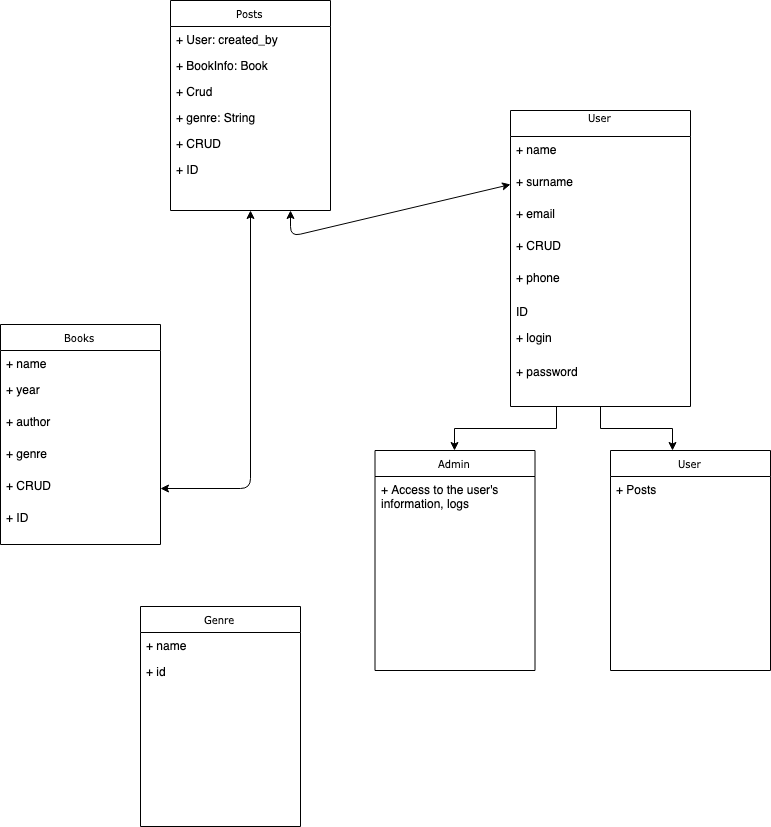

The diagram above was exported from draw.io. Its source (the exported page's mxGraphModel, read from the mxfile embedded in the PNG):
<mxGraphModel dx="2316" dy="956" grid="1" gridSize="10" guides="1" tooltips="1" connect="1" arrows="1" fold="1" page="1" pageScale="1" pageWidth="850" pageHeight="1100" background="#ffffff" math="0" shadow="0">
  <root>
    <mxCell id="0" />
    <mxCell id="1" parent="0" />
    <mxCell id="17acba5748e5396b-20" value="Posts" style="swimlane;html=1;fontStyle=0;childLayout=stackLayout;horizontal=1;startSize=26;fillColor=none;horizontalStack=0;resizeParent=1;resizeLast=0;collapsible=1;marginBottom=0;swimlaneFillColor=#ffffff;rounded=0;shadow=0;comic=0;labelBackgroundColor=none;strokeColor=#000000;strokeWidth=1;fontFamily=Verdana;fontSize=10;fontColor=#000000;align=center;" parent="1" vertex="1">
      <mxGeometry x="220" y="30" width="160" height="210" as="geometry" />
    </mxCell>
    <mxCell id="17acba5748e5396b-21" value="+ User: created_by&amp;nbsp;" style="text;html=1;strokeColor=none;fillColor=none;align=left;verticalAlign=top;spacingLeft=4;spacingRight=4;whiteSpace=wrap;overflow=hidden;rotatable=0;points=[[0,0.5],[1,0.5]];portConstraint=eastwest;" parent="17acba5748e5396b-20" vertex="1">
      <mxGeometry y="26" width="160" height="26" as="geometry" />
    </mxCell>
    <mxCell id="17acba5748e5396b-24" value="+ BookInfo: Book" style="text;html=1;strokeColor=none;fillColor=none;align=left;verticalAlign=top;spacingLeft=4;spacingRight=4;whiteSpace=wrap;overflow=hidden;rotatable=0;points=[[0,0.5],[1,0.5]];portConstraint=eastwest;" parent="17acba5748e5396b-20" vertex="1">
      <mxGeometry y="52" width="160" height="26" as="geometry" />
    </mxCell>
    <mxCell id="HeyU1Hskd7t00mOoGoN3-21" value="+ Crud" style="text;html=1;strokeColor=none;fillColor=none;align=left;verticalAlign=top;spacingLeft=4;spacingRight=4;whiteSpace=wrap;overflow=hidden;rotatable=0;points=[[0,0.5],[1,0.5]];portConstraint=eastwest;" vertex="1" parent="17acba5748e5396b-20">
      <mxGeometry y="78" width="160" height="26" as="geometry" />
    </mxCell>
    <mxCell id="HeyU1Hskd7t00mOoGoN3-7" value="+ genre: String" style="text;html=1;strokeColor=none;fillColor=none;align=left;verticalAlign=top;spacingLeft=4;spacingRight=4;whiteSpace=wrap;overflow=hidden;rotatable=0;points=[[0,0.5],[1,0.5]];portConstraint=eastwest;" vertex="1" parent="17acba5748e5396b-20">
      <mxGeometry y="104" width="160" height="26" as="geometry" />
    </mxCell>
    <mxCell id="HeyU1Hskd7t00mOoGoN3-24" value="+ CRUD" style="text;html=1;strokeColor=none;fillColor=none;align=left;verticalAlign=top;spacingLeft=4;spacingRight=4;whiteSpace=wrap;overflow=hidden;rotatable=0;points=[[0,0.5],[1,0.5]];portConstraint=eastwest;" vertex="1" parent="17acba5748e5396b-20">
      <mxGeometry y="130" width="160" height="26" as="geometry" />
    </mxCell>
    <mxCell id="HeyU1Hskd7t00mOoGoN3-53" style="edgeStyle=orthogonalEdgeStyle;rounded=0;orthogonalLoop=1;jettySize=auto;html=1;exitX=0.25;exitY=1;exitDx=0;exitDy=0;entryX=0.5;entryY=0;entryDx=0;entryDy=0;" edge="1" parent="1" source="17acba5748e5396b-30" target="HeyU1Hskd7t00mOoGoN3-37">
      <mxGeometry relative="1" as="geometry" />
    </mxCell>
    <mxCell id="HeyU1Hskd7t00mOoGoN3-54" style="edgeStyle=orthogonalEdgeStyle;rounded=0;orthogonalLoop=1;jettySize=auto;html=1;exitX=0.5;exitY=1;exitDx=0;exitDy=0;entryX=0.386;entryY=-0.001;entryDx=0;entryDy=0;entryPerimeter=0;" edge="1" parent="1" source="17acba5748e5396b-30" target="HeyU1Hskd7t00mOoGoN3-44">
      <mxGeometry relative="1" as="geometry" />
    </mxCell>
    <mxCell id="17acba5748e5396b-30" value="User&lt;br&gt;&lt;br&gt;" style="swimlane;html=1;fontStyle=0;childLayout=stackLayout;horizontal=1;startSize=26;fillColor=none;horizontalStack=0;resizeParent=1;resizeLast=0;collapsible=1;marginBottom=0;swimlaneFillColor=#ffffff;rounded=0;shadow=0;comic=0;labelBackgroundColor=none;strokeColor=#000000;strokeWidth=1;fontFamily=Verdana;fontSize=10;fontColor=#000000;align=center;" parent="1" vertex="1">
      <mxGeometry x="560" y="140" width="180" height="296" as="geometry" />
    </mxCell>
    <mxCell id="HeyU1Hskd7t00mOoGoN3-2" value="+ name" style="text;html=1;strokeColor=none;fillColor=none;align=left;verticalAlign=top;spacingLeft=4;spacingRight=4;whiteSpace=wrap;overflow=hidden;rotatable=0;points=[[0,0.5],[1,0.5]];portConstraint=eastwest;" vertex="1" parent="17acba5748e5396b-30">
      <mxGeometry y="26" width="180" height="32" as="geometry" />
    </mxCell>
    <mxCell id="HeyU1Hskd7t00mOoGoN3-14" value="+ surname&lt;br&gt;&lt;br&gt;" style="text;html=1;strokeColor=none;fillColor=none;align=left;verticalAlign=top;spacingLeft=4;spacingRight=4;whiteSpace=wrap;overflow=hidden;rotatable=0;points=[[0,0.5],[1,0.5]];portConstraint=eastwest;" vertex="1" parent="17acba5748e5396b-30">
      <mxGeometry y="58" width="180" height="32" as="geometry" />
    </mxCell>
    <mxCell id="HeyU1Hskd7t00mOoGoN3-13" value="+ email&lt;br&gt;&lt;br&gt;" style="text;html=1;strokeColor=none;fillColor=none;align=left;verticalAlign=top;spacingLeft=4;spacingRight=4;whiteSpace=wrap;overflow=hidden;rotatable=0;points=[[0,0.5],[1,0.5]];portConstraint=eastwest;" vertex="1" parent="17acba5748e5396b-30">
      <mxGeometry y="90" width="180" height="32" as="geometry" />
    </mxCell>
    <mxCell id="HeyU1Hskd7t00mOoGoN3-17" value="+ CRUD" style="text;html=1;strokeColor=none;fillColor=none;align=left;verticalAlign=top;spacingLeft=4;spacingRight=4;whiteSpace=wrap;overflow=hidden;rotatable=0;points=[[0,0.5],[1,0.5]];portConstraint=eastwest;" vertex="1" parent="17acba5748e5396b-30">
      <mxGeometry y="122" width="180" height="32" as="geometry" />
    </mxCell>
    <mxCell id="HeyU1Hskd7t00mOoGoN3-15" value="+ phone&lt;br&gt;" style="text;html=1;strokeColor=none;fillColor=none;align=left;verticalAlign=top;spacingLeft=4;spacingRight=4;whiteSpace=wrap;overflow=hidden;rotatable=0;points=[[0,0.5],[1,0.5]];portConstraint=eastwest;" vertex="1" parent="17acba5748e5396b-30">
      <mxGeometry y="154" width="180" height="34" as="geometry" />
    </mxCell>
    <mxCell id="HeyU1Hskd7t00mOoGoN3-27" value="ID" style="text;html=1;strokeColor=none;fillColor=none;align=left;verticalAlign=top;spacingLeft=4;spacingRight=4;whiteSpace=wrap;overflow=hidden;rotatable=0;points=[[0,0.5],[1,0.5]];portConstraint=eastwest;" vertex="1" parent="17acba5748e5396b-30">
      <mxGeometry y="188" width="180" height="26" as="geometry" />
    </mxCell>
    <mxCell id="HeyU1Hskd7t00mOoGoN3-3" value="Books&lt;br&gt;" style="swimlane;html=1;fontStyle=0;childLayout=stackLayout;horizontal=1;startSize=26;fillColor=none;horizontalStack=0;resizeParent=1;resizeLast=0;collapsible=1;marginBottom=0;swimlaneFillColor=#ffffff;rounded=0;shadow=0;comic=0;labelBackgroundColor=none;strokeColor=#000000;strokeWidth=1;fontFamily=Verdana;fontSize=10;fontColor=#000000;align=center;" vertex="1" parent="1">
      <mxGeometry x="50" y="354" width="160" height="220" as="geometry" />
    </mxCell>
    <mxCell id="HeyU1Hskd7t00mOoGoN3-4" value="+ name&lt;br&gt;&lt;br&gt;" style="text;html=1;strokeColor=none;fillColor=none;align=left;verticalAlign=top;spacingLeft=4;spacingRight=4;whiteSpace=wrap;overflow=hidden;rotatable=0;points=[[0,0.5],[1,0.5]];portConstraint=eastwest;" vertex="1" parent="HeyU1Hskd7t00mOoGoN3-3">
      <mxGeometry y="26" width="160" height="26" as="geometry" />
    </mxCell>
    <mxCell id="HeyU1Hskd7t00mOoGoN3-6" value="+ year&lt;br&gt;" style="text;html=1;strokeColor=none;fillColor=none;align=left;verticalAlign=top;spacingLeft=4;spacingRight=4;whiteSpace=wrap;overflow=hidden;rotatable=0;points=[[0,0.5],[1,0.5]];portConstraint=eastwest;" vertex="1" parent="HeyU1Hskd7t00mOoGoN3-3">
      <mxGeometry y="52" width="160" height="32" as="geometry" />
    </mxCell>
    <mxCell id="HeyU1Hskd7t00mOoGoN3-10" value="+ author&lt;br&gt;&lt;br&gt;" style="text;html=1;strokeColor=none;fillColor=none;align=left;verticalAlign=top;spacingLeft=4;spacingRight=4;whiteSpace=wrap;overflow=hidden;rotatable=0;points=[[0,0.5],[1,0.5]];portConstraint=eastwest;" vertex="1" parent="HeyU1Hskd7t00mOoGoN3-3">
      <mxGeometry y="84" width="160" height="32" as="geometry" />
    </mxCell>
    <mxCell id="HeyU1Hskd7t00mOoGoN3-8" value="+ genre&lt;br&gt;&lt;br&gt;" style="text;html=1;strokeColor=none;fillColor=none;align=left;verticalAlign=top;spacingLeft=4;spacingRight=4;whiteSpace=wrap;overflow=hidden;rotatable=0;points=[[0,0.5],[1,0.5]];portConstraint=eastwest;" vertex="1" parent="HeyU1Hskd7t00mOoGoN3-3">
      <mxGeometry y="116" width="160" height="32" as="geometry" />
    </mxCell>
    <mxCell id="HeyU1Hskd7t00mOoGoN3-16" value="+ CRUD" style="text;html=1;strokeColor=none;fillColor=none;align=left;verticalAlign=top;spacingLeft=4;spacingRight=4;whiteSpace=wrap;overflow=hidden;rotatable=0;points=[[0,0.5],[1,0.5]];portConstraint=eastwest;" vertex="1" parent="HeyU1Hskd7t00mOoGoN3-3">
      <mxGeometry y="148" width="160" height="32" as="geometry" />
    </mxCell>
    <mxCell id="HeyU1Hskd7t00mOoGoN3-28" value="+ ID" style="text;html=1;strokeColor=none;fillColor=none;align=left;verticalAlign=top;spacingLeft=4;spacingRight=4;whiteSpace=wrap;overflow=hidden;rotatable=0;points=[[0,0.5],[1,0.5]];portConstraint=eastwest;" vertex="1" parent="HeyU1Hskd7t00mOoGoN3-3">
      <mxGeometry y="180" width="160" height="32" as="geometry" />
    </mxCell>
    <mxCell id="HeyU1Hskd7t00mOoGoN3-12" value="" style="endArrow=classic;startArrow=classic;html=1;exitX=1;exitY=0.5;exitDx=0;exitDy=0;entryX=0.5;entryY=1;entryDx=0;entryDy=0;" edge="1" parent="1" source="HeyU1Hskd7t00mOoGoN3-16" target="17acba5748e5396b-20">
      <mxGeometry width="50" height="50" relative="1" as="geometry">
        <mxPoint x="360" y="440" as="sourcePoint" />
        <mxPoint x="360" y="210" as="targetPoint" />
        <Array as="points">
          <mxPoint x="300" y="518" />
        </Array>
      </mxGeometry>
    </mxCell>
    <mxCell id="HeyU1Hskd7t00mOoGoN3-25" value="" style="endArrow=classic;startArrow=classic;html=1;entryX=0;entryY=0.5;entryDx=0;entryDy=0;exitX=0.75;exitY=1;exitDx=0;exitDy=0;" edge="1" parent="1" source="17acba5748e5396b-20" target="HeyU1Hskd7t00mOoGoN3-14">
      <mxGeometry width="50" height="50" relative="1" as="geometry">
        <mxPoint x="400" y="340" as="sourcePoint" />
        <mxPoint x="450" y="290" as="targetPoint" />
        <Array as="points">
          <mxPoint x="340" y="266" />
        </Array>
      </mxGeometry>
    </mxCell>
    <mxCell id="HeyU1Hskd7t00mOoGoN3-26" value="+ ID" style="text;html=1;strokeColor=none;fillColor=none;align=left;verticalAlign=top;spacingLeft=4;spacingRight=4;whiteSpace=wrap;overflow=hidden;rotatable=0;points=[[0,0.5],[1,0.5]];portConstraint=eastwest;" vertex="1" parent="1">
      <mxGeometry x="220" y="186" width="160" height="26" as="geometry" />
    </mxCell>
    <mxCell id="HeyU1Hskd7t00mOoGoN3-29" value="Genre" style="swimlane;html=1;fontStyle=0;childLayout=stackLayout;horizontal=1;startSize=26;fillColor=none;horizontalStack=0;resizeParent=1;resizeLast=0;collapsible=1;marginBottom=0;swimlaneFillColor=#ffffff;rounded=0;shadow=0;comic=0;labelBackgroundColor=none;strokeColor=#000000;strokeWidth=1;fontFamily=Verdana;fontSize=10;fontColor=#000000;align=center;" vertex="1" parent="1">
      <mxGeometry x="190" y="636" width="160" height="220" as="geometry" />
    </mxCell>
    <mxCell id="HeyU1Hskd7t00mOoGoN3-30" value="+ name&lt;br&gt;&lt;br&gt;" style="text;html=1;strokeColor=none;fillColor=none;align=left;verticalAlign=top;spacingLeft=4;spacingRight=4;whiteSpace=wrap;overflow=hidden;rotatable=0;points=[[0,0.5],[1,0.5]];portConstraint=eastwest;" vertex="1" parent="HeyU1Hskd7t00mOoGoN3-29">
      <mxGeometry y="26" width="160" height="26" as="geometry" />
    </mxCell>
    <mxCell id="HeyU1Hskd7t00mOoGoN3-31" value="+ id&lt;br&gt;" style="text;html=1;strokeColor=none;fillColor=none;align=left;verticalAlign=top;spacingLeft=4;spacingRight=4;whiteSpace=wrap;overflow=hidden;rotatable=0;points=[[0,0.5],[1,0.5]];portConstraint=eastwest;" vertex="1" parent="HeyU1Hskd7t00mOoGoN3-29">
      <mxGeometry y="52" width="160" height="32" as="geometry" />
    </mxCell>
    <mxCell id="HeyU1Hskd7t00mOoGoN3-35" value="+ login&lt;br&gt;&lt;br&gt;" style="text;html=1;strokeColor=none;fillColor=none;align=left;verticalAlign=top;spacingLeft=4;spacingRight=4;whiteSpace=wrap;overflow=hidden;rotatable=0;points=[[0,0.5],[1,0.5]];portConstraint=eastwest;" vertex="1" parent="1">
      <mxGeometry x="560" y="354" width="180" height="34" as="geometry" />
    </mxCell>
    <mxCell id="HeyU1Hskd7t00mOoGoN3-36" value="+ password&lt;br&gt;" style="text;html=1;strokeColor=none;fillColor=none;align=left;verticalAlign=top;spacingLeft=4;spacingRight=4;whiteSpace=wrap;overflow=hidden;rotatable=0;points=[[0,0.5],[1,0.5]];portConstraint=eastwest;" vertex="1" parent="1">
      <mxGeometry x="560" y="388" width="180" height="34" as="geometry" />
    </mxCell>
    <mxCell id="HeyU1Hskd7t00mOoGoN3-37" value="Admin&lt;br&gt;" style="swimlane;html=1;fontStyle=0;childLayout=stackLayout;horizontal=1;startSize=26;fillColor=none;horizontalStack=0;resizeParent=1;resizeLast=0;collapsible=1;marginBottom=0;swimlaneFillColor=#ffffff;rounded=0;shadow=0;comic=0;labelBackgroundColor=none;strokeColor=#000000;strokeWidth=1;fontFamily=Verdana;fontSize=10;fontColor=#000000;align=center;" vertex="1" parent="1">
      <mxGeometry x="424.5" y="480" width="160" height="220" as="geometry" />
    </mxCell>
    <mxCell id="HeyU1Hskd7t00mOoGoN3-55" value="+ Access to the user's information, logs&lt;br&gt;&lt;br&gt;" style="text;html=1;strokeColor=none;fillColor=none;align=left;verticalAlign=top;spacingLeft=4;spacingRight=4;whiteSpace=wrap;overflow=hidden;rotatable=0;points=[[0,0.5],[1,0.5]];portConstraint=eastwest;" vertex="1" parent="HeyU1Hskd7t00mOoGoN3-37">
      <mxGeometry y="26" width="160" height="32" as="geometry" />
    </mxCell>
    <mxCell id="HeyU1Hskd7t00mOoGoN3-44" value="User&lt;br&gt;" style="swimlane;html=1;fontStyle=0;childLayout=stackLayout;horizontal=1;startSize=26;fillColor=none;horizontalStack=0;resizeParent=1;resizeLast=0;collapsible=1;marginBottom=0;swimlaneFillColor=#ffffff;rounded=0;shadow=0;comic=0;labelBackgroundColor=none;strokeColor=#000000;strokeWidth=1;fontFamily=Verdana;fontSize=10;fontColor=#000000;align=center;" vertex="1" parent="1">
      <mxGeometry x="660" y="480" width="160" height="220" as="geometry" />
    </mxCell>
    <mxCell id="HeyU1Hskd7t00mOoGoN3-56" value="+ Posts" style="text;html=1;strokeColor=none;fillColor=none;align=left;verticalAlign=top;spacingLeft=4;spacingRight=4;whiteSpace=wrap;overflow=hidden;rotatable=0;points=[[0,0.5],[1,0.5]];portConstraint=eastwest;" vertex="1" parent="HeyU1Hskd7t00mOoGoN3-44">
      <mxGeometry y="26" width="160" height="32" as="geometry" />
    </mxCell>
  </root>
</mxGraphModel>